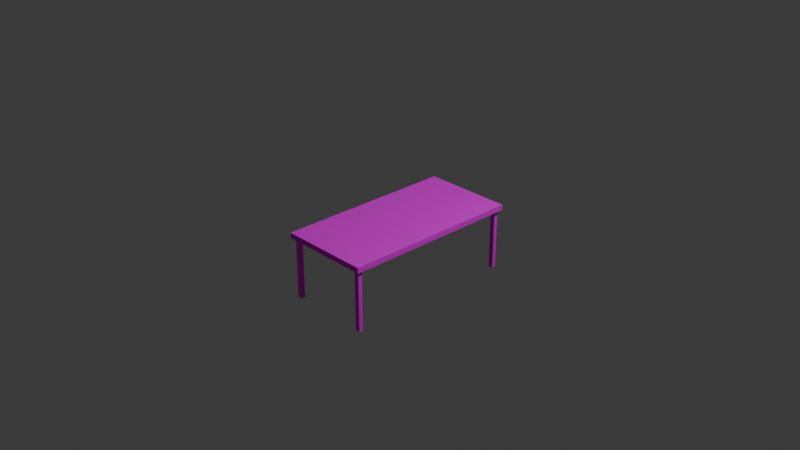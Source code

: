 # Source: othertable.blend  (saved by Blender 5.0.119; exported with 4.5.12 LTS)
import bpy
from mathutils import Matrix  # noqa: F401  (used for matrix-valued properties, if any)

bpy.ops.wm.read_factory_settings(use_empty=True)
scene = bpy.context.scene
scene.name = 'Scene'

# ---- collections
col_collection = bpy.data.collections.new('Collection'); scene.collection.children.link(col_collection)

# ---- images (referenced by path relative to the original .blend; pixels are not part of the script)
import os
ASSET_DIR = os.environ.get("B2B_ASSET_DIR", "")  # directory of the original .blend (textures are referenced by path, not embedded)
HERE = os.path.dirname(os.path.abspath(__file__))  # packed textures are extracted next to this script under _unpacked/

def load_image(name, relpath, width, height, colorspace="sRGB"):
    """Load a texture the original file referenced (path relative to the .blend, or extracted next to this script)."""
    p = next((c for c in (os.path.join(HERE, relpath), os.path.join(ASSET_DIR, relpath)) if relpath and os.path.exists(c)), "")
    if p:
        img = bpy.data.images.load(p, check_existing=True)
        img.name = name
    else:  # same state as the original file: an image datablock whose file is absent (Cycles renders it pink)
        img = bpy.data.images.new(name, width, height)
        img.source = "FILE"
        img.filepath = "//" + (relpath or name)
    img.colorspace_settings.name = colorspace
    return img
img_floor_jpg = load_image('floor.jpg', 'floor.jpg', 1024, 1024, 'sRGB')

# ---- materials (node trees are filled in below, after node groups)
mat_material_001 = bpy.data.materials.new('Material.001')
mat_material_001.alpha_threshold = 0.0
mat_material_001.use_backface_culling_lightprobe_volume = False
mat_material_001.roughness = 0.5
mat_material_001.line_color = (0.0, 0.0, 0.0, 1.0)

# ---- material node trees
mat_material_001.use_nodes = True; mat_material_001.node_tree.nodes.clear()
_N = mat_material_001.node_tree.nodes; _L = mat_material_001.node_tree.links
n0 = _N.new('ShaderNodeOutputMaterial'); n0.name = 'Material Output'; n0.location = (410, 243)
n1 = _N.new('ShaderNodeBsdfPrincipled'); n1.name = 'Principled BSDF'; n1.location = (10, 243)
n1.inputs[2].default_value = 1.0
n2 = _N.new('ShaderNodeTexImage'); n2.name = 'Image Texture'; n2.location = (-286, 229)
n2.image = img_floor_jpg
_L.new(n1.outputs[0], n0.inputs[0])
_L.new(n2.outputs[0], n1.inputs[0])
n0.is_active_output = True

# ---- world
world_world = bpy.data.worlds.new('World'); scene.world = world_world
world_world.use_nodes = True; world_world.node_tree.nodes.clear()
_N = world_world.node_tree.nodes; _L = world_world.node_tree.links
n0 = _N.new('ShaderNodeOutputWorld'); n0.name = 'World Output'; n0.location = (200, 100)
n1 = _N.new('ShaderNodeBackground'); n1.name = 'Background'; n1.location = (-200, 100)
n1.inputs[0].default_value = (0.05088, 0.05088, 0.05088, 1.0)
_L.new(n1.outputs[0], n0.inputs[0])
n0.is_active_output = True
world_world.color = (0.05088, 0.05088, 0.05088)
world_world.sun_shadow_jitter_overblur = 0.0

# ---- cameras
cam_camera = bpy.data.cameras.new('Camera')
cam_camera.clip_end = 100.0
cam_camera.ortho_scale = 7.314

# ---- lights
light_light = bpy.data.lights.new('Light', 'POINT')
light_light.energy = 1000.0
light_light.shadow_soft_size = 0.1

# ---- meshes
me_cube_001 = bpy.data.meshes.new('Cube.001')
me_cube_001.from_pydata([(0.5013, 1.0, 0.0109), (0.4667, 0.9653, -0.0109), (0.5013, -1.0, 0.0109), (0.4667, -0.9653, -0.0109), (-0.5013, 1.0, 0.0109), (-0.4667, 0.9653, -0.0109), (-0.5013, -1.0, 0.0109), (-0.4667, -0.9653, -0.0109), (-0.5013, 1.0, -0.0109), (-0.5013, -1.0, -0.0109), (0.5013, 1.0, -0.0109), (0.5013, -1.0, -0.0109), (-0.4148, 1.0, -0.0109), (0.4148, 1.0, -0.0109), (0.4148, -1.0, 0.0109), (-0.4148, -1.0, 0.0109), (0.4148, -1.0, -0.0109), (-0.4148, -1.0, -0.0109), (-0.4148, 1.0, 0.0109), (0.4148, 1.0, 0.0109), (0.4148, 0.9653, -0.0109), (-0.4148, 0.9653, -0.0109), (-0.4148, -0.9653, -0.0109), (0.4148, -0.9653, -0.0109), (0.4667, -0.9202, -0.0109), (0.4667, 0.9202, -0.0109), (-0.4667, 0.9202, -0.0109), (-0.4667, -0.9202, -0.0109), (0.5013, 0.9202, -0.0109), (0.5013, -0.9202, -0.0109), (-0.5013, 0.9202, 0.0109), (-0.5013, -0.9202, 0.0109), (0.5013, -0.9202, 0.0109), (0.5013, 0.9202, 0.0109), (-0.5013, -0.9202, -0.0109), (-0.5013, 0.9202, -0.0109), (0.4148, 0.9202, -0.0109), (0.4148, -0.9202, -0.0109), (-0.4148, -0.9202, -0.0109), (-0.4148, 0.9202, -0.0109), (-0.4148, -0.9202, 0.0109), (-0.4148, 0.9202, 0.0109), (0.4148, 0.9202, 0.0109), (0.4148, -0.9202, 0.0109), (0.4667, 0.9653, -0.7165), (0.4148, 0.9653, -0.7165), (-0.4148, 0.9653, -0.7165), (-0.4667, 0.9653, -0.7165), (-0.4667, -0.9653, -0.7165), (-0.4148, -0.9653, -0.7165), (0.4148, -0.9653, -0.7165), (0.4667, -0.9653, -0.7165), (-0.4148, -0.9202, -0.7165), (-0.4667, -0.9202, -0.7165), (-0.4667, 0.9202, -0.7165), (-0.4148, 0.9202, -0.7165), (0.4667, -0.9202, -0.7165), (0.4148, -0.9202, -0.7165), (0.4148, 0.9202, -0.7165), (0.4667, 0.9202, -0.7165), (0.4407, 0.9653, -0.7165), (-0.4407, 0.9653, -0.7165), (-0.4407, -0.9653, -0.7165), (0.4407, -0.9653, -0.7165), (-0.4407, -0.9202, -0.7165), (-0.4407, 0.9202, -0.7165), (0.4407, -0.9202, -0.7165), (0.4407, 0.9202, -0.7165), (0.4148, 0.9428, -0.7165), (0.4667, 0.9428, -0.7165), (0.4667, -0.9428, -0.7165), (0.4148, -0.9428, -0.7165), (-0.4667, 0.9428, -0.7165), (-0.4667, -0.9428, -0.7165), (-0.4148, 0.9428, -0.7165), (-0.4148, -0.9428, -0.7165), (-0.4407, -0.9428, -0.7165), (-0.4407, 0.9428, -0.7165), (0.4407, -0.9428, -0.7165), (0.4407, 0.9428, -0.7165), (-0.5013, 1.0, -0.0493), (-0.4667, 0.9653, -0.0493), (-0.4667, -0.9653, -0.0493), (-0.5013, -1.0, -0.0493), (0.5013, 1.0, -0.0493), (0.4667, 0.9653, -0.0493), (0.4667, -0.9653, -0.0493), (0.5013, -1.0, -0.0493), (-0.4148, -0.9653, -0.0493), (0.4148, -0.9653, -0.0493), (0.4148, -1.0, -0.0493), (-0.4148, -1.0, -0.0493), (0.4148, 0.9653, -0.0493), (-0.4148, 0.9653, -0.0493), (-0.4148, 1.0, -0.0493), (0.4148, 1.0, -0.0493), (-0.4667, 0.9202, -0.0493), (-0.4667, -0.9202, -0.0493), (-0.5013, -0.9202, -0.0493), (-0.5013, 0.9202, -0.0493), (0.4667, -0.9202, -0.0493), (0.4667, 0.9202, -0.0493), (0.5013, 0.9202, -0.0493), (0.5013, -0.9202, -0.0493), (0.4148, 0.9202, -0.0493), (0.4148, -0.9202, -0.0493), (-0.4148, -0.9202, -0.0493), (-0.4148, 0.9202, -0.0493)], [], [(1, 20, 92, 85), (20, 36, 104, 92), (19, 13, 12, 18), (15, 17, 16, 14), (8, 4, 18, 12), (16, 17, 91, 90), (34, 35, 99, 98), (13, 19, 0, 10), (17, 15, 6, 9), (11, 2, 14, 16), (8, 12, 94, 80), (22, 38, 106, 88), (39, 21, 93, 107), (43, 32, 33, 42), (23, 3, 86, 89), (31, 40, 41, 30), (9, 34, 98, 83), (40, 43, 42, 41), (36, 25, 101, 104), (7, 22, 88, 82), (32, 29, 28, 33), (30, 35, 34, 31), (22, 7, 48, 62, 49), (27, 7, 82, 97), (24, 37, 105, 100), (20, 1, 44, 60, 45), (11, 16, 90, 87), (35, 8, 80, 99), (38, 22, 49, 75, 52), (24, 3, 51, 70, 56), (29, 32, 2, 11), (10, 0, 33, 28), (18, 4, 30, 41), (40, 31, 6, 15), (9, 6, 31, 34), (35, 30, 4, 8), (32, 43, 14, 2), (0, 19, 42, 33), (28, 29, 103, 102), (26, 39, 107, 96), (18, 41, 42, 19), (40, 15, 14, 43), (79, 69, 59, 67), (78, 70, 51, 63), (77, 74, 55, 65), (76, 75, 49, 62), (23, 37, 57, 71, 50), (3, 23, 50, 63, 51), (26, 5, 47, 72, 54), (5, 21, 46, 61, 47), (27, 38, 52, 64, 53), (36, 20, 45, 68, 58), (39, 26, 54, 65, 55), (7, 27, 53, 73, 48), (1, 25, 59, 69, 44), (37, 24, 56, 66, 57), (25, 36, 58, 67, 59), (21, 39, 55, 74, 46), (73, 76, 62, 48), (53, 64, 76, 73), (64, 52, 75, 76), (72, 77, 65, 54), (47, 61, 77, 72), (61, 46, 74, 77), (71, 78, 63, 50), (57, 66, 78, 71), (66, 56, 70, 78), (68, 79, 67, 58), (45, 60, 79, 68), (60, 44, 69, 79), (89, 90, 91, 88), (93, 94, 95, 92), (85, 92, 95, 84), (93, 81, 80, 94), (82, 88, 91, 83), (89, 86, 87, 90), (97, 98, 99, 96), (101, 102, 103, 100), (105, 106, 107, 104), (106, 97, 96, 107), (100, 105, 104, 101), (101, 85, 84, 102), (86, 100, 103, 87), (81, 96, 99, 80), (97, 82, 83, 98), (92, 104, 107, 93), (105, 89, 88, 106), (25, 1, 85, 101), (13, 10, 84, 95), (10, 28, 102, 84), (21, 5, 81, 93), (3, 24, 100, 86), (12, 13, 95, 94), (29, 11, 87, 103), (17, 9, 83, 91), (37, 23, 89, 105), (38, 27, 97, 106), (5, 26, 96, 81)])
_uv = me_cube_001.uv_layers.new(name='UVMap')
_uv.uv.foreach_set('vector', [0.3664, 0.5043, 0.3534, 0.5043, 0.3534, 0.5043, 0.3664, 0.5043, 0.3534, 0.5043, 0.3534, 0.51, 0.3534, 0.51, 0.3534, 0.5043, 0.625, 0.4784, 0.375, 0.4784, 0.375, 0.2716, 0.625, 0.2716, 0.625, 0.9784, 0.375, 0.9784, 0.375, 0.7716, 0.625, 0.7716, 0.375, 0.25, 0.625, 0.25, 0.625, 0.2716, 0.375, 0.2716, 0.375, 0.7716, 0.375, 0.9784, 0.375, 0.9784, 0.375, 0.7716, 0.375, 0.009977, 0.375, 0.24, 0.375, 0.24, 0.375, 0.009977, 0.375, 0.4784, 0.625, 0.4784, 0.625, 0.5, 0.375, 0.5, 0.375, 0.9784, 0.625, 0.9784, 0.625, 1.0, 0.375, 1.0, 0.375, 0.75, 0.625, 0.75, 0.625, 0.7716, 0.375, 0.7716, 0.375, 0.25, 0.375, 0.2716, 0.375, 0.2716, 0.375, 0.25, 0.1466, 0.7457, 0.1466, 0.74, 0.1466, 0.74, 0.1466, 0.7457, 0.1466, 0.51, 0.1466, 0.5043, 0.1466, 0.5043, 0.1466, 0.51, 0.1113, 0.9281, 0.03144, 0.9281, 0.03144, 0.07665, 0.1113, 0.07665, 0.3534, 0.7457, 0.3664, 0.7457, 0.3664, 0.7457, 0.3534, 0.7457, 0.9568, 0.9281, 0.8769, 0.9281, 0.8769, 0.07665, 0.9568, 0.07665, 0.375, 0.0, 0.375, 0.009977, 0.375, 0.009977, 0.375, 0.0, 0.8769, 0.9281, 0.1113, 0.9281, 0.1113, 0.07665, 0.8769, 0.07665, 0.3534, 0.51, 0.3664, 0.51, 0.3664, 0.51, 0.3534, 0.51, 0.1336, 0.7457, 0.1466, 0.7457, 0.1466, 0.7457, 0.1336, 0.7457, 0.625, 0.74, 0.375, 0.74, 0.375, 0.51, 0.625, 0.51, 0.625, 0.24, 0.375, 0.24, 0.375, 0.009977, 0.625, 0.009977, 0.1466, 0.7457, 0.1336, 0.7457, 0.1336, 0.7457, 0.1401, 0.7457, 0.1466, 0.7457, 0.1336, 0.74, 0.1336, 0.7457, 0.1336, 0.7457, 0.1336, 0.74, 0.3664, 0.74, 0.3534, 0.74, 0.3534, 0.74, 0.3664, 0.74, 0.3534, 0.5043, 0.3664, 0.5043, 0.3664, 0.5043, 0.3599, 0.5043, 0.3534, 0.5043, 0.375, 0.75, 0.375, 0.7716, 0.375, 0.7716, 0.375, 0.75, 0.375, 0.24, 0.375, 0.25, 0.375, 0.25, 0.375, 0.24, 0.1466, 0.74, 0.1466, 0.7457, 0.1466, 0.7457, 0.1466, 0.7428, 0.1466, 0.74, 0.3664, 0.74, 0.3664, 0.7457, 0.3664, 0.7457, 0.3664, 0.7428, 0.3664, 0.74, 0.375, 0.74, 0.625, 0.74, 0.625, 0.75, 0.375, 0.75, 0.375, 0.5, 0.625, 0.5, 0.625, 0.51, 0.375, 0.51, 0.8769, 0.03972, 0.9568, 0.03972, 0.9568, 0.07665, 0.8769, 0.07665, 0.8769, 0.9281, 0.9568, 0.9281, 0.9568, 0.9651, 0.8769, 0.9651, 0.375, 0.0, 0.625, 0.0, 0.625, 0.009977, 0.375, 0.009977, 0.375, 0.24, 0.625, 0.24, 0.625, 0.25, 0.375, 0.25, 0.03144, 0.9281, 0.1113, 0.9281, 0.1113, 0.9651, 0.03144, 0.9651, 0.03144, 0.03972, 0.1113, 0.03972, 0.1113, 0.07665, 0.03144, 0.07665, 0.375, 0.51, 0.375, 0.74, 0.375, 0.74, 0.375, 0.51, 0.1336, 0.51, 0.1466, 0.51, 0.1466, 0.51, 0.1336, 0.51, 0.8769, 0.03972, 0.8769, 0.07665, 0.1113, 0.07665, 0.1113, 0.03972, 0.8769, 0.9281, 0.8769, 0.9651, 0.1113, 0.9651, 0.1113, 0.9281, 0.3599, 0.5072, 0.3664, 0.5072, 0.3664, 0.51, 0.3599, 0.51, 0.3599, 0.7428, 0.3664, 0.7428, 0.3664, 0.7457, 0.3599, 0.7457, 0.1401, 0.5072, 0.1466, 0.5072, 0.1466, 0.51, 0.1401, 0.51, 0.1401, 0.7428, 0.1466, 0.7428, 0.1466, 0.7457, 0.1401, 0.7457, 0.3534, 0.7457, 0.3534, 0.74, 0.3534, 0.74, 0.3534, 0.7428, 0.3534, 0.7457, 0.3664, 0.7457, 0.3534, 0.7457, 0.3534, 0.7457, 0.3599, 0.7457, 0.3664, 0.7457, 0.1336, 0.51, 0.1336, 0.5043, 0.1336, 0.5043, 0.1336, 0.5072, 0.1336, 0.51, 0.1336, 0.5043, 0.1466, 0.5043, 0.1466, 0.5043, 0.1401, 0.5043, 0.1336, 0.5043, 0.1336, 0.74, 0.1466, 0.74, 0.1466, 0.74, 0.1401, 0.74, 0.1336, 0.74, 0.3534, 0.51, 0.3534, 0.5043, 0.3534, 0.5043, 0.3534, 0.5072, 0.3534, 0.51, 0.1466, 0.51, 0.1336, 0.51, 0.1336, 0.51, 0.1401, 0.51, 0.1466, 0.51, 0.1336, 0.7457, 0.1336, 0.74, 0.1336, 0.74, 0.1336, 0.7428, 0.1336, 0.7457, 0.3664, 0.5043, 0.3664, 0.51, 0.3664, 0.51, 0.3664, 0.5072, 0.3664, 0.5043, 0.3534, 0.74, 0.3664, 0.74, 0.3664, 0.74, 0.3599, 0.74, 0.3534, 0.74, 0.3664, 0.51, 0.3534, 0.51, 0.3534, 0.51, 0.3599, 0.51, 0.3664, 0.51, 0.1466, 0.5043, 0.1466, 0.51, 0.1466, 0.51, 0.1466, 0.5072, 0.1466, 0.5043, 0.1336, 0.7428, 0.1401, 0.7428, 0.1401, 0.7457, 0.1336, 0.7457, 0.1336, 0.74, 0.1401, 0.74, 0.1401, 0.7428, 0.1336, 0.7428, 0.1401, 0.74, 0.1466, 0.74, 0.1466, 0.7428, 0.1401, 0.7428, 0.1336, 0.5072, 0.1401, 0.5072, 0.1401, 0.51, 0.1336, 0.51, 0.1336, 0.5043, 0.1401, 0.5043, 0.1401, 0.5072, 0.1336, 0.5072, 0.1401, 0.5043, 0.1466, 0.5043, 0.1466, 0.5072, 0.1401, 0.5072, 0.3534, 0.7428, 0.3599, 0.7428, 0.3599, 0.7457, 0.3534, 0.7457, 0.3534, 0.74, 0.3599, 0.74, 0.3599, 0.7428, 0.3534, 0.7428, 0.3599, 0.74, 0.3664, 0.74, 0.3664, 0.7428, 0.3599, 0.7428, 0.3534, 0.5072, 0.3599, 0.5072, 0.3599, 0.51, 0.3534, 0.51, 0.3534, 0.5043, 0.3599, 0.5043, 0.3599, 0.5072, 0.3534, 0.5072, 0.3599, 0.5043, 0.3664, 0.5043, 0.3664, 0.5072, 0.3599, 0.5072, 0.3534, 0.7457, 0.3534, 0.75, 0.1466, 0.75, 0.1466, 0.7457, 0.1466, 0.5043, 0.1466, 0.5, 0.3534, 0.5, 0.3534, 0.5043, 0.3664, 0.5043, 0.3534, 0.5043, 0.3534, 0.5, 0.375, 0.5, 0.1466, 0.5043, 0.1336, 0.5043, 0.125, 0.5, 0.1466, 0.5, 0.1336, 0.7457, 0.1466, 0.7457, 0.1466, 0.75, 0.125, 0.75, 0.3534, 0.7457, 0.3664, 0.7457, 0.375, 0.75, 0.3534, 0.75, 0.1336, 0.74, 0.125, 0.74, 0.125, 0.51, 0.1336, 0.51, 0.3664, 0.51, 0.375, 0.51, 0.375, 0.74, 0.3664, 0.74, 0.3534, 0.74, 0.1466, 0.74, 0.1466, 0.51, 0.3534, 0.51, 0.1466, 0.74, 0.1336, 0.74, 0.1336, 0.51, 0.1466, 0.51, 0.3664, 0.74, 0.3534, 0.74, 0.3534, 0.51, 0.3664, 0.51, 0.3664, 0.51, 0.3664, 0.5043, 0.375, 0.5, 0.375, 0.51, 0.3664, 0.7457, 0.3664, 0.74, 0.375, 0.74, 0.375, 0.75, 0.1336, 0.5043, 0.1336, 0.51, 0.125, 0.51, 0.125, 0.5, 0.1336, 0.74, 0.1336, 0.7457, 0.125, 0.75, 0.125, 0.74, 0.3534, 0.5043, 0.3534, 0.51, 0.1466, 0.51, 0.1466, 0.5043, 0.3534, 0.74, 0.3534, 0.7457, 0.1466, 0.7457, 0.1466, 0.74, 0.3664, 0.51, 0.3664, 0.5043, 0.3664, 0.5043, 0.3664, 0.51, 0.375, 0.4784, 0.375, 0.5, 0.375, 0.5, 0.375, 0.4784, 0.375, 0.5, 0.375, 0.51, 0.375, 0.51, 0.375, 0.5, 0.1466, 0.5043, 0.1336, 0.5043, 0.1336, 0.5043, 0.1466, 0.5043, 0.3664, 0.7457, 0.3664, 0.74, 0.3664, 0.74, 0.3664, 0.7457, 0.375, 0.2716, 0.375, 0.4784, 0.375, 0.4784, 0.375, 0.2716, 0.375, 0.74, 0.375, 0.75, 0.375, 0.75, 0.375, 0.74, 0.375, 0.9784, 0.375, 1.0, 0.375, 1.0, 0.375, 0.9784, 0.3534, 0.74, 0.3534, 0.7457, 0.3534, 0.7457, 0.3534, 0.74, 0.1466, 0.74, 0.1336, 0.74, 0.1336, 0.74, 0.1466, 0.74, 0.1336, 0.5043, 0.1336, 0.51, 0.1336, 0.51, 0.1336, 0.5043])
me_cube_001.materials.append(mat_material_001)
me_cube_001.use_mirror_vertex_groups = False
me_cube_001.update()

# ---- objects
ob_light_noimp = bpy.data.objects.new('Light-noimp', light_light)
ob_camera_noimp = bpy.data.objects.new('Camera-noimp', cam_camera)
ob_desk_col = bpy.data.objects.new('desk-col', me_cube_001)

# ---- transforms, parenting, visibility, modifiers, constraints
ob_light_noimp.location = (4.076, 1.005, 5.904)
ob_light_noimp.rotation_euler = (0.6503, 0.05522, 1.866)
ob_light_noimp.lock_rotations_4d = False
ob_light_noimp.empty_display_type = 'ARROWS'
ob_light_noimp.color = (0.0, 0.0, 0.0, 0.0)
ob_light_noimp.lineart.crease_threshold = 0.0
ob_camera_noimp.location = (7.359, -6.926, 4.958)
ob_camera_noimp.rotation_euler = (1.109, 0.0, 0.8149)
ob_camera_noimp.lock_rotations_4d = False
ob_camera_noimp.empty_display_type = 'ARROWS'
ob_camera_noimp.color = (0.0, 0.0, 0.0, 0.0)
ob_camera_noimp.display_type = 'WIRE'
ob_camera_noimp.lineart.crease_threshold = 0.0
ob_desk_col.location = (0.0, 0.0, -0.007349)
ob_desk_col.lock_rotations_4d = False
ob_desk_col.empty_display_type = 'ARROWS'
ob_desk_col.lineart.crease_threshold = 0.0

# ---- collection membership
col_collection.objects.link(ob_light_noimp)
col_collection.objects.link(ob_camera_noimp)
col_collection.objects.link(ob_desk_col)

# ---- scene / render settings (as saved in the file)
scene.camera = ob_camera_noimp
scene.frame_start = 1; scene.frame_end = 250; scene.frame_set(1)
scene.render.engine = 'BLENDER_EEVEE_NEXT'
scene.render.bake_bias = 0.0
scene.render.bake_samples = 0
scene.cycles.sampling_pattern = 'TABULATED_SOBOL'
scene.eevee.use_volume_custom_range = False
bpy.context.view_layer.update()
